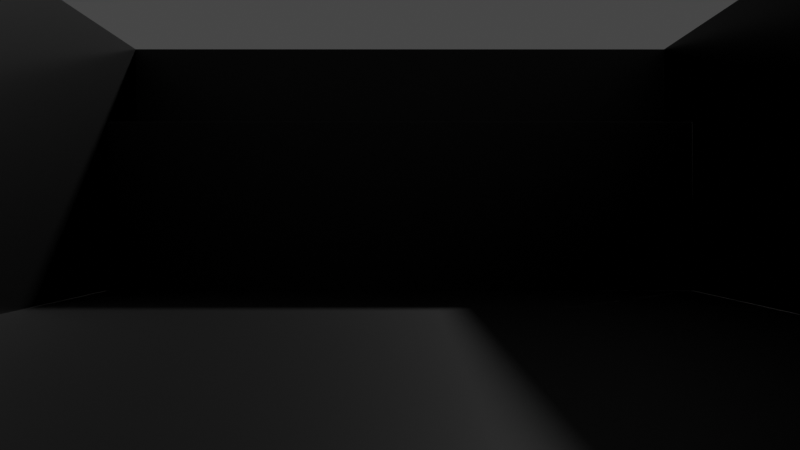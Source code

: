 # Source: Blackbox.blend  (saved by Blender 3.0.42; exported with 4.5.12 LTS)
import bpy
from mathutils import Matrix  # noqa: F401  (used for matrix-valued properties, if any)

bpy.ops.wm.read_factory_settings(use_empty=True)
scene = bpy.context.scene
scene.name = 'Scene'

# ---- collections
col_collection = bpy.data.collections.new('Collection'); scene.collection.children.link(col_collection)

# ---- images (referenced by path relative to the original .blend; pixels are not part of the script)
import os
ASSET_DIR = os.environ.get("B2B_ASSET_DIR", "")  # directory of the original .blend (textures are referenced by path, not embedded)
HERE = os.path.dirname(os.path.abspath(__file__))  # packed textures are extracted next to this script under _unpacked/

def load_image(name, relpath, width, height, colorspace="sRGB"):
    """Load a texture the original file referenced (path relative to the .blend, or extracted next to this script)."""
    p = next((c for c in (os.path.join(HERE, relpath), os.path.join(ASSET_DIR, relpath)) if relpath and os.path.exists(c)), "")
    if p:
        img = bpy.data.images.load(p, check_existing=True)
        img.name = name
    else:  # same state as the original file: an image datablock whose file is absent (Cycles renders it pink)
        img = bpy.data.images.new(name, width, height)
        img.source = "FILE"
        img.filepath = "//" + (relpath or name)
    img.colorspace_settings.name = colorspace
    return img
img_bricks070_2k_roughness_jpg_001 = load_image('Bricks070_2K_Roughness.jpg.001', 'Bricks070_2K_Roughness.jpg', 1024, 1024, 'Non-Color')
img_bricks070_2k_color_jpg_001 = load_image('Bricks070_2K_Color.jpg.001', 'Bricks070_2K_Color.jpg', 1024, 1024, 'sRGB')
img_bricks070_2k_normal_jpg_001 = load_image('Bricks070_2K_Normal.jpg.001', 'Bricks070_2K_Normal.jpg', 1024, 1024, 'Non-Color')

# ---- materials (node trees are filled in below, after node groups)
mat_black_paint = bpy.data.materials.new('Black Paint')
mat_bricks = bpy.data.materials.new('Bricks')
mat_material = bpy.data.materials.new('Material')

# ---- material node trees
mat_black_paint.use_nodes = True; mat_black_paint.node_tree.nodes.clear()
_N = mat_black_paint.node_tree.nodes; _L = mat_black_paint.node_tree.links
n0 = _N.new('ShaderNodeBsdfPrincipled'); n0.name = 'Principled BSDF'; n0.location = (10, 300)
n0.distribution = 'GGX'
n0.subsurface_method = 'RANDOM_WALK_SKIN'
n0.inputs[0].default_value = (0.0, 0.0, 0.0, 1.0)
n0.inputs[3].default_value = 1.45
n0.inputs[27].default_value = (0.0, 0.0, 0.0, 1.0)
n0.inputs[28].default_value = 1.0
n1 = _N.new('ShaderNodeOutputMaterial'); n1.name = 'Material Output'; n1.location = (300, 300)
_L.new(n0.outputs[0], n1.inputs[0])
n1.is_active_output = True
mat_bricks.use_nodes = True; mat_bricks.node_tree.nodes.clear()
_N = mat_bricks.node_tree.nodes; _L = mat_bricks.node_tree.links
n0 = _N.new('ShaderNodeBsdfPrincipled'); n0.name = 'Principled BSDF'; n0.location = (241, 300)
n0.distribution = 'GGX'
n0.subsurface_method = 'BURLEY'
n0.inputs[3].default_value = 1.45
n0.inputs[27].default_value = (0.0, 0.0, 0.0, 1.0)
n0.inputs[28].default_value = 1.0
n1 = _N.new('ShaderNodeOutputMaterial'); n1.name = 'Material Output'; n1.location = (531, 300)
n2 = _N.new('ShaderNodeNormalMap'); n2.name = 'Normal Map'; n2.location = (34, -148)
n3 = _N.new('ShaderNodeTexCoord'); n3.name = 'Texture Coordinate'; n3.location = (-1509, 81)
n4 = _N.new('ShaderNodeTexImage'); n4.name = 'Image Texture.001'; n4.location = (-681, 147)
n4.image = img_bricks070_2k_roughness_jpg_001
n5 = _N.new('ShaderNodeTexImage'); n5.name = 'Image Texture'; n5.location = (-679, 434)
n5.image = img_bricks070_2k_color_jpg_001
n6 = _N.new('ShaderNodeTexImage'); n6.name = 'Image Texture.002'; n6.location = (-946, -152)
n6.image = img_bricks070_2k_normal_jpg_001
n7 = _N.new('ShaderNodeMath'); n7.name = 'Math'; n7.location = (-384, -212)
n7.operation = 'SUBTRACT'
n7.inputs[0].default_value = 1.0
n7.inputs[2].default_value = 0.0
n8 = _N.new('ShaderNodeCombineColor'); n8.name = 'Combine RGB'; n8.location = (-186, -199)
n9 = _N.new('ShaderNodeSeparateColor'); n9.name = 'Separate RGB'; n9.location = (-626, -158)
n10 = _N.new('ShaderNodeValToRGB'); n10.name = 'ColorRamp'; n10.location = (-120, 340)
while len(n10.color_ramp.elements) > 1: n10.color_ramp.elements.remove(n10.color_ramp.elements[-1])
n10.color_ramp.elements[0].position = 0.0; n10.color_ramp.elements[0].color = (0.0, 0.0, 0.0, 1.0)
_e = n10.color_ramp.elements.new(1.0); _e.color = (0.0, 0.0, 0.0, 1.0)
n11 = _N.new('ShaderNodeMapping'); n11.name = 'Mapping'; n11.location = (-1321, 127)
_L.new(n0.outputs[0], n1.inputs[0])
_L.new(n5.outputs[0], n10.inputs[0])
_L.new(n4.outputs[0], n0.inputs[2])
_L.new(n2.outputs[0], n0.inputs[5])
_L.new(n3.outputs[2], n11.inputs[0])
_L.new(n11.outputs[0], n6.inputs[0])
_L.new(n11.outputs[0], n4.inputs[0])
_L.new(n11.outputs[0], n5.inputs[0])
_L.new(n9.outputs[1], n7.inputs[1])
_L.new(n7.outputs[0], n8.inputs[1])
_L.new(n6.outputs[0], n9.inputs[0])
_L.new(n8.outputs[0], n2.inputs[1])
_L.new(n9.outputs[0], n8.inputs[0])
_L.new(n9.outputs[2], n8.inputs[2])
_L.new(n10.outputs[0], n0.inputs[0])
n1.is_active_output = True
mat_material.use_nodes = True; mat_material.node_tree.nodes.clear()
_N = mat_material.node_tree.nodes; _L = mat_material.node_tree.links
n0 = _N.new('ShaderNodeBsdfPrincipled'); n0.name = 'Principled BSDF'; n0.location = (10, 300)
n0.distribution = 'GGX'
n0.subsurface_method = 'RANDOM_WALK_SKIN'
n0.inputs[0].default_value = (0.0, 0.0, 0.0, 1.0)
n0.inputs[2].default_value = 1.0
n0.inputs[3].default_value = 1.45
n0.inputs[13].default_value = 0.0
n0.inputs[27].default_value = (0.0, 0.0, 0.0, 1.0)
n0.inputs[28].default_value = 1.0
n1 = _N.new('ShaderNodeOutputMaterial'); n1.name = 'Material Output'; n1.location = (300, 300)
_L.new(n0.outputs[0], n1.inputs[0])
n1.is_active_output = True

# ---- world
world_world = bpy.data.worlds.new('World'); scene.world = world_world
world_world.use_nodes = True; world_world.node_tree.nodes.clear()
_N = world_world.node_tree.nodes; _L = world_world.node_tree.links
n0 = _N.new('ShaderNodeOutputWorld'); n0.name = 'World Output'; n0.location = (300, 300)
n1 = _N.new('ShaderNodeBackground'); n1.name = 'Background'; n1.location = (10, 300)
n1.inputs[0].default_value = (0.05088, 0.05088, 0.05088, 1.0)
_L.new(n1.outputs[0], n0.inputs[0])
n0.is_active_output = True
world_world.color = (0.05088, 0.05088, 0.05088)
world_world.use_sun_shadow = False
world_world.sun_shadow_jitter_overblur = 0.0

# ---- cameras
cam_camera = bpy.data.cameras.new('Camera')
cam_camera.lens = 27.29
cam_camera.display_size = 0.3048

# ---- meshes
me_plane_008 = bpy.data.meshes.new('Plane.008')
me_plane_008.from_pydata([(-0.3048, -0.3048, 0.0), (0.3048, -0.3048, 0.0), (-0.3048, 0.3048, 0.0), (0.3048, 0.3048, 0.0)], [], [(0, 1, 3, 2)])
_uv = me_plane_008.uv_layers.new(name='UVMap')
_uv.uv.foreach_set('vector', [0.0, 0.0, 1.0, 0.0, 1.0, 1.0, 0.0, 1.0])
me_plane_008.materials.append(mat_black_paint)
me_plane_008.use_remesh_fix_poles = True
me_plane_008.use_remesh_preserve_attributes = False
me_plane_008.update()
me_plane_011 = bpy.data.meshes.new('Plane.011')
me_plane_011.from_pydata([(-0.3048, -0.3048, 0.0), (0.3048, -0.3048, 0.0), (-0.3048, 0.3048, 0.0), (0.3048, 0.3048, 0.0)], [], [(0, 1, 3, 2)])
_uv = me_plane_011.uv_layers.new(name='UVMap')
_uv.uv.foreach_set('vector', [0.0, 0.0, 1.0, 0.0, 1.0, 1.0, 0.0, 1.0])
_uv = me_plane_011.uv_layers.new(name='automap')
_uv.uv.foreach_set('vector', [0.0, 0.0, 1.0, 0.0, 1.0, 1.0, 0.0, 1.0])
_uv.active_render = True
me_plane_011.materials.append(mat_black_paint)
me_plane_011.use_remesh_fix_poles = True
me_plane_011.use_remesh_preserve_attributes = False
me_plane_011.auto_texspace = False
me_plane_011.update()
me_plane_001 = bpy.data.meshes.new('Plane.001')
me_plane_001.from_pydata([(-1.0, -1.0, 0.0), (1.0, -1.0, 0.0), (-1.0, 1.0, 0.0), (1.0, 1.0, 0.0)], [], [(0, 1, 3, 2)])
_uv = me_plane_001.uv_layers.new(name='UVMap')
_uv.uv.foreach_set('vector', [0.0, 0.0, 1.0, 0.0, 1.0, 1.0, 0.0, 1.0])
_uv = me_plane_001.uv_layers.new(name='automap')
_uv.uv.foreach_set('vector', [0.0, 0.0, 1.0, 0.0, 1.0, 1.0, 0.0, 1.0])
_uv.active_render = True
me_plane_001.materials.append(mat_black_paint)
me_plane_001.use_remesh_fix_poles = True
me_plane_001.use_remesh_preserve_attributes = False
me_plane_001.auto_texspace = False
me_plane_001.update()
me_plane_010 = bpy.data.meshes.new('Plane.010')
me_plane_010.from_pydata([(-1.0, -1.0, 0.0), (1.0, -1.0, 0.0), (-1.0, 1.0, 0.0), (1.0, 1.0, 0.0)], [], [(0, 1, 3, 2)])
_uv = me_plane_010.uv_layers.new(name='UVMap')
_uv.uv.foreach_set('vector', [0.0, 0.0, 1.0, 0.0, 1.0, 1.0, 0.0, 1.0])
me_plane_010.materials.append(mat_black_paint)
me_plane_010.use_remesh_fix_poles = True
me_plane_010.use_remesh_preserve_attributes = False
me_plane_010.update()
me_plane_007 = bpy.data.meshes.new('Plane.007')
me_plane_007.from_pydata([(-0.3048, -0.3048, 0.0), (0.3048, -0.3048, 0.0), (-0.3048, 0.3048, 0.0), (0.3048, 0.3048, 0.0)], [], [(0, 1, 3, 2)])
_uv = me_plane_007.uv_layers.new(name='UVMap')
_uv.uv.foreach_set('vector', [0.0, 0.0, 1.0, 0.0, 1.0, 1.0, 0.0, 1.0])
me_plane_007.materials.append(mat_black_paint)
me_plane_007.use_remesh_fix_poles = True
me_plane_007.use_remesh_preserve_attributes = False
me_plane_007.update()
me_plane_014 = bpy.data.meshes.new('Plane.014')
me_plane_014.from_pydata([(-0.3048, -0.3048, 0.0), (0.3048, -0.3048, 0.0), (-0.3048, 0.3048, 0.0), (0.3048, 0.3048, 0.0), (0.3048, 0.09049, 0.0), (0.3629, 0.09049, 0.0), (0.3048, 0.3048, 0.0), (0.3629, 0.3048, 0.0)], [], [(0, 1, 3, 2), (4, 5, 7, 6)])
_uv = me_plane_014.uv_layers.new(name='UVMap')
_uv.uv.foreach_set('vector', [0.0, 0.0, 1.0, 0.0, 1.0, 1.0, 0.0, 1.0, 0.0, 0.0, 1.0, 0.0, 1.0, 1.0, 0.0, 1.0])
_uv = me_plane_014.uv_layers.new(name='automap')
_uv.uv.foreach_set('vector', [-4.217, -3.536, 1.879, -3.536, 1.879, 2.56, -4.217, 2.56, 1.879, 0.4167, 2.459, 0.4167, 2.459, 2.56, 1.879, 2.56])
_uv.active_render = True
me_plane_014.materials.append(mat_bricks)
me_plane_014.use_remesh_fix_poles = True
me_plane_014.use_remesh_preserve_attributes = False
me_plane_014.auto_texspace = False
me_plane_014.update()
me_plane_015 = bpy.data.meshes.new('Plane.015')
me_plane_015.from_pydata([(-0.3048, -0.3048, 0.0), (0.3048, -0.3048, 0.0), (-0.3048, 0.3048, 0.0), (0.3048, 0.3048, 0.0), (0.3048, 0.09049, 0.0), (0.3629, 0.09049, 0.0), (0.3048, 0.3048, 0.0), (0.3629, 0.3048, 0.0)], [], [(0, 1, 3, 2), (4, 5, 7, 6)])
_uv = me_plane_015.uv_layers.new(name='UVMap')
_uv.uv.foreach_set('vector', [0.0, 0.0, 1.0, 0.0, 1.0, 1.0, 0.0, 1.0, 0.0, 0.0, 1.0, 0.0, 1.0, 1.0, 0.0, 1.0])
_uv = me_plane_015.uv_layers.new(name='automap')
_uv.uv.foreach_set('vector', [-4.217, -3.536, 1.879, -3.536, 1.879, 2.56, -4.217, 2.56, 1.879, 0.4167, 2.459, 0.4167, 2.459, 2.56, 1.879, 2.56])
_uv.active_render = True
me_plane_015.materials.append(mat_bricks)
me_plane_015.use_remesh_fix_poles = True
me_plane_015.use_remesh_preserve_attributes = False
me_plane_015.auto_texspace = False
me_plane_015.update()
me_plane_013 = bpy.data.meshes.new('Plane.013')
me_plane_013.from_pydata([(-0.3048, -0.3048, 0.0), (0.3048, -0.3048, 0.0), (-0.3048, 0.3048, 0.0), (0.3048, 0.3048, 0.0), (0.3048, 0.3048, -25.4), (0.3048, -0.3048, -25.4), (0.3048, 0.3048, 1.907e-06), (0.3048, -0.3048, 0.0), (-0.3048, 0.3048, -25.4), (-0.3048, -0.3048, -25.4), (-0.3048, 0.3048, 0.0), (-0.3048, -0.3048, -1.907e-06), (-0.3048, -0.3048, -25.4), (0.3048, -0.3048, -25.4), (-0.3048, -0.3048, -1.907e-06), (0.3048, -0.3048, 0.0), (-0.3048, 0.3048, -25.4), (0.3048, 0.3048, -25.4), (-0.3048, 0.3048, 0.0), (0.3048, 0.3048, 1.907e-06), (-0.3048, -0.3048, -25.4), (0.3048, -0.3048, -25.4), (-0.3048, 0.3048, -25.4), (0.3048, 0.3048, -25.4)], [], [(0, 1, 3, 2), (4, 5, 7, 6), (8, 9, 11, 10), (12, 13, 15, 14), (16, 17, 19, 18), (20, 21, 23, 22)])
_uv = me_plane_013.uv_layers.new(name='UVMap')
_uv.uv.foreach_set('vector', [0.0, 0.0, 1.0, 0.0, 1.0, 1.0, 0.0, 1.0, 0.0, 0.0, 1.0, 0.0, 1.0, 1.0, 0.0, 1.0, 0.0, 0.0, 1.0, 0.0, 1.0, 1.0, 0.0, 1.0, 0.0, 0.0, 1.0, 0.0, 1.0, 1.0, 0.0, 1.0, 0.0, 0.0, 1.0, 0.0, 1.0, 1.0, 0.0, 1.0, 0.0, 0.0, 1.0, 0.0, 1.0, 1.0, 0.0, 1.0])
me_plane_013.materials.append(mat_material)
me_plane_013.use_remesh_fix_poles = True
me_plane_013.use_remesh_preserve_attributes = False
me_plane_013.update()

# ---- objects
ob_blackbox = bpy.data.objects.new('BlackBox', None)
ob_arcade_wall = bpy.data.objects.new('Arcade Wall', me_plane_008)
ob_auditorium_wall = bpy.data.objects.new('Auditorium Wall', me_plane_011)
ob_blackbox_floor = bpy.data.objects.new('BlackBox Floor', me_plane_001)
ob_catwalk_floor = bpy.data.objects.new('Catwalk Floor', me_plane_010)
ob_catwalk_wall = bpy.data.objects.new('Catwalk Wall', me_plane_007)
ob_lobby_wall = bpy.data.objects.new('Lobby Wall', me_plane_014)
ob_scene_shop_wall = bpy.data.objects.new('Scene Shop Wall', me_plane_015)
ob_camera = bpy.data.objects.new('Camera', cam_camera)
ob_light_trap = bpy.data.objects.new('Light Trap', me_plane_013)

# ---- transforms, parenting, visibility, modifiers, constraints
ob_blackbox.location = (0.0, 0.0, 0.0)
ob_arcade_wall.parent = ob_blackbox
ob_arcade_wall.location = (-6.401, 0.0, -2.438)
ob_arcade_wall.rotation_euler = (1.571, 0.0, 1.571)
ob_arcade_wall.scale = (18.0, 8.0, 1.0)
ob_auditorium_wall.parent = ob_blackbox
ob_auditorium_wall.location = (7.62, 0.0, -0.8572)
ob_auditorium_wall.rotation_euler = (1.571, 0.0, 1.571)
ob_auditorium_wall.scale = (18.0, 2.812, 1.0)
ob_blackbox_floor.parent = ob_blackbox
ob_blackbox_floor.location = (0.0, 0.0, -4.877)
ob_blackbox_floor.scale = (6.401, 5.486, 1.0)
ob_catwalk_floor.parent = ob_blackbox
ob_catwalk_floor.location = (7.01, 0.0, -1.714)
ob_catwalk_floor.scale = (0.6096, 5.486, 1.0)
ob_catwalk_wall.parent = ob_blackbox
ob_catwalk_wall.location = (6.401, 0.0, -3.296)
ob_catwalk_wall.rotation_euler = (1.571, 0.0, 1.571)
ob_catwalk_wall.scale = (18.0, 5.187, 1.0)
ob_lobby_wall.parent = ob_blackbox
ob_lobby_wall.location = (0.0, 5.486, -2.438)
ob_lobby_wall.rotation_euler = (1.571, 0.0, 0.0)
ob_lobby_wall.scale = (21.0, 8.0, 1.0)
ob_scene_shop_wall.parent = ob_blackbox
ob_scene_shop_wall.location = (0.0, -5.486, -2.438)
ob_scene_shop_wall.rotation_euler = (1.571, 0.0, 0.0)
ob_scene_shop_wall.scale = (21.0, 8.0, 1.0)
ob_camera.parent = ob_blackbox
ob_camera.location = (-4.97, 0.0, -3.65)
ob_camera.rotation_euler = (1.571, 0.0, -1.571)
ob_light_trap.parent = ob_blackbox
ob_light_trap.location = (0.0, 12.7, 0.0)
ob_light_trap.rotation_euler = (0.0, 1.571, 1.571)
ob_light_trap.scale = (41.67, 41.67, 1.0)
ob_light_trap.hide_render = True
_m = ob_light_trap.modifiers.new('Solidify', 'SOLIDIFY')

# ---- collection membership
col_collection.objects.link(ob_blackbox)
col_collection.objects.link(ob_arcade_wall)
col_collection.objects.link(ob_auditorium_wall)
col_collection.objects.link(ob_blackbox_floor)
col_collection.objects.link(ob_catwalk_floor)
col_collection.objects.link(ob_catwalk_wall)
col_collection.objects.link(ob_lobby_wall)
col_collection.objects.link(ob_scene_shop_wall)
col_collection.objects.link(ob_camera)
col_collection.objects.link(ob_light_trap)

# ---- scene / render settings (as saved in the file)
scene.camera = ob_camera
scene.frame_start = 1; scene.frame_end = 250; scene.frame_set(8)
scene.render.engine = 'CYCLES'
scene.cycles.sampling_pattern = 'TABULATED_SOBOL'
scene.cycles.use_light_tree = False
scene.view_settings.view_transform = 'Filmic'
bpy.context.view_layer.update()

# ---- added for rendering (the .blend has no usable light): sun
light_auto_sun = bpy.data.lights.new('AutoSun', 'SUN')
light_auto_sun.energy = 3.0
light_auto_sun.angle = 0.0523599
ob_auto_sun = bpy.data.objects.new('AutoSun', light_auto_sun)
scene.collection.objects.link(ob_auto_sun)
ob_auto_sun.rotation_euler = (0.872665, 0.174533, 0.523599)
bpy.context.view_layer.update()
